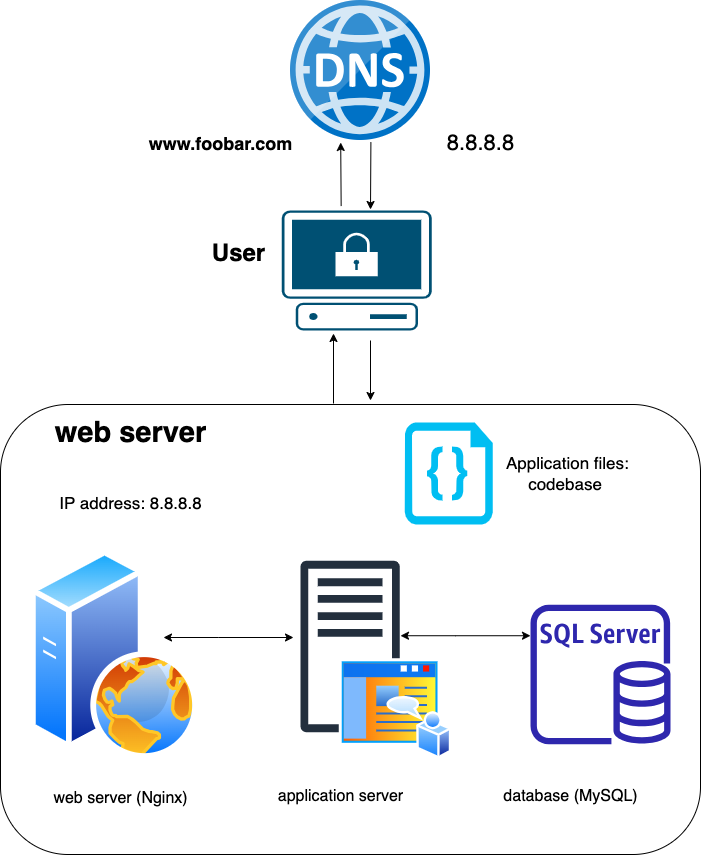

The diagram above was exported from draw.io. Its source (the exported page's mxGraphModel, read from the mxfile embedded in the PNG):
<mxGraphModel dx="987" dy="718" grid="1" gridSize="10" guides="1" tooltips="1" connect="1" arrows="1" fold="1" page="1" pageScale="1" pageWidth="850" pageHeight="1100" math="0" shadow="0">
  <root>
    <mxCell id="0" />
    <mxCell id="1" parent="0" />
    <mxCell id="7QX6i2yjMj1KqmxkLPNq-57" value="" style="rounded=1;whiteSpace=wrap;html=1;" parent="1" vertex="1">
      <mxGeometry x="60" y="414" width="700" height="450" as="geometry" />
    </mxCell>
    <mxCell id="7QX6i2yjMj1KqmxkLPNq-11" value="" style="endArrow=classic;html=1;rounded=0;entryX=0.452;entryY=1.041;entryDx=0;entryDy=0;entryPerimeter=0;exitX=0.396;exitY=-0.037;exitDx=0;exitDy=0;exitPerimeter=0;" parent="1" source="7QX6i2yjMj1KqmxkLPNq-65" edge="1">
      <mxGeometry width="50" height="50" relative="1" as="geometry">
        <mxPoint x="400" y="210" as="sourcePoint" />
        <mxPoint x="400.20000000000005" y="151.99999999999994" as="targetPoint" />
      </mxGeometry>
    </mxCell>
    <mxCell id="7QX6i2yjMj1KqmxkLPNq-12" value="" style="endArrow=classic;html=1;rounded=0;exitX=0.604;exitY=1.029;exitDx=0;exitDy=0;exitPerimeter=0;" parent="1" edge="1">
      <mxGeometry width="50" height="50" relative="1" as="geometry">
        <mxPoint x="430.4" y="151.61" as="sourcePoint" />
        <mxPoint x="430" y="219" as="targetPoint" />
      </mxGeometry>
    </mxCell>
    <mxCell id="7QX6i2yjMj1KqmxkLPNq-13" value="&lt;b&gt;www.foobar.com&lt;/b&gt;" style="text;html=1;align=center;verticalAlign=middle;resizable=0;points=[];autosize=1;strokeColor=none;fillColor=none;fontSize=18;" parent="1" vertex="1">
      <mxGeometry x="195" y="133" width="170" height="40" as="geometry" />
    </mxCell>
    <mxCell id="7QX6i2yjMj1KqmxkLPNq-14" value="8.8.8.8" style="text;html=1;align=center;verticalAlign=middle;resizable=0;points=[];autosize=1;strokeColor=none;fillColor=none;fontSize=22;" parent="1" vertex="1">
      <mxGeometry x="495" y="133" width="90" height="40" as="geometry" />
    </mxCell>
    <mxCell id="7QX6i2yjMj1KqmxkLPNq-21" value="about" style="text;html=1;align=center;verticalAlign=middle;resizable=0;points=[];autosize=1;strokeColor=none;fillColor=none;fontColor=#ffffff;fontSize=8;" parent="1" vertex="1">
      <mxGeometry x="435" y="682" width="40" height="20" as="geometry" />
    </mxCell>
    <mxCell id="7QX6i2yjMj1KqmxkLPNq-22" value="contac" style="text;html=1;align=center;verticalAlign=middle;resizable=0;points=[];autosize=1;strokeColor=none;fillColor=none;fontColor=#ffffff;fontSize=8;" parent="1" vertex="1">
      <mxGeometry x="460" y="682" width="50" height="20" as="geometry" />
    </mxCell>
    <mxCell id="7QX6i2yjMj1KqmxkLPNq-27" value="login" style="text;html=1;align=center;verticalAlign=middle;resizable=0;points=[];autosize=1;strokeColor=none;fillColor=none;fontColor=#ffffff;fontSize=8;" parent="1" vertex="1">
      <mxGeometry x="495" y="682" width="40" height="20" as="geometry" />
    </mxCell>
    <mxCell id="7QX6i2yjMj1KqmxkLPNq-42" value="application server" style="text;html=1;align=center;verticalAlign=middle;resizable=0;points=[];autosize=1;strokeColor=none;fillColor=none;fontSize=16;" parent="1" vertex="1">
      <mxGeometry x="325" y="791" width="150" height="30" as="geometry" />
    </mxCell>
    <mxCell id="7QX6i2yjMj1KqmxkLPNq-43" value="web server (Nginx)" style="text;html=1;align=center;verticalAlign=middle;resizable=0;points=[];autosize=1;strokeColor=none;fillColor=none;fontSize=16;" parent="1" vertex="1">
      <mxGeometry x="100" y="793" width="160" height="30" as="geometry" />
    </mxCell>
    <mxCell id="7QX6i2yjMj1KqmxkLPNq-44" value="database (MySQL)" style="text;html=1;align=center;verticalAlign=middle;resizable=0;points=[];autosize=1;strokeColor=none;fillColor=none;fontSize=16;" parent="1" vertex="1">
      <mxGeometry x="550" y="791" width="160" height="30" as="geometry" />
    </mxCell>
    <mxCell id="7QX6i2yjMj1KqmxkLPNq-46" value="" style="endArrow=classic;html=1;rounded=0;" parent="1" edge="1">
      <mxGeometry width="50" height="50" relative="1" as="geometry">
        <mxPoint x="393" y="413" as="sourcePoint" />
        <mxPoint x="393" y="343" as="targetPoint" />
      </mxGeometry>
    </mxCell>
    <mxCell id="7QX6i2yjMj1KqmxkLPNq-47" value="" style="endArrow=classic;html=1;rounded=0;" parent="1" edge="1">
      <mxGeometry width="50" height="50" relative="1" as="geometry">
        <mxPoint x="430" y="350" as="sourcePoint" />
        <mxPoint x="430" y="410" as="targetPoint" />
      </mxGeometry>
    </mxCell>
    <mxCell id="7QX6i2yjMj1KqmxkLPNq-49" value="&lt;b&gt;&lt;font style=&quot;font-size: 29px;&quot;&gt;web server&lt;/font&gt;&lt;/b&gt;" style="text;html=1;align=center;verticalAlign=middle;resizable=0;points=[];autosize=1;strokeColor=none;fillColor=none;" parent="1" vertex="1">
      <mxGeometry x="100" y="418" width="180" height="50" as="geometry" />
    </mxCell>
    <mxCell id="7QX6i2yjMj1KqmxkLPNq-50" value="IP address: 8.8.8.8" style="text;html=1;align=center;verticalAlign=middle;resizable=0;points=[];autosize=1;strokeColor=none;fillColor=none;fontSize=17;" parent="1" vertex="1">
      <mxGeometry x="105" y="498" width="170" height="30" as="geometry" />
    </mxCell>
    <mxCell id="7QX6i2yjMj1KqmxkLPNq-52" value="" style="endArrow=classic;startArrow=classic;html=1;rounded=0;exitX=1.059;exitY=0.45;exitDx=0;exitDy=0;exitPerimeter=0;" parent="1" edge="1">
      <mxGeometry width="50" height="50" relative="1" as="geometry">
        <mxPoint x="223.00000000000003" y="647" as="sourcePoint" />
        <mxPoint x="353" y="647" as="targetPoint" />
        <Array as="points">
          <mxPoint x="278.28" y="647" />
        </Array>
      </mxGeometry>
    </mxCell>
    <mxCell id="7QX6i2yjMj1KqmxkLPNq-53" value="" style="endArrow=classic;startArrow=classic;html=1;rounded=0;exitX=1.059;exitY=0.45;exitDx=0;exitDy=0;exitPerimeter=0;" parent="1" edge="1">
      <mxGeometry width="50" height="50" relative="1" as="geometry">
        <mxPoint x="460" y="645.23" as="sourcePoint" />
        <mxPoint x="590" y="645.23" as="targetPoint" />
        <Array as="points">
          <mxPoint x="515.28" y="645.23" />
        </Array>
      </mxGeometry>
    </mxCell>
    <mxCell id="7QX6i2yjMj1KqmxkLPNq-58" value="&amp;nbsp;Application files: codebase" style="text;html=1;strokeColor=none;fillColor=none;align=center;verticalAlign=middle;whiteSpace=wrap;rounded=0;fontSize=17;" parent="1" vertex="1">
      <mxGeometry x="560" y="468" width="130" height="30" as="geometry" />
    </mxCell>
    <mxCell id="7QX6i2yjMj1KqmxkLPNq-59" value="" style="sketch=0;outlineConnect=0;fontColor=#232F3E;gradientColor=none;fillColor=#2E27AD;strokeColor=none;dashed=0;verticalLabelPosition=bottom;verticalAlign=top;align=center;html=1;fontSize=12;fontStyle=0;pointerEvents=1;shape=mxgraph.aws4.rds_sql_server_instance;" parent="1" vertex="1">
      <mxGeometry x="590" y="614" width="140" height="140" as="geometry" />
    </mxCell>
    <mxCell id="7QX6i2yjMj1KqmxkLPNq-60" value="" style="image;aspect=fixed;perimeter=ellipsePerimeter;html=1;align=center;shadow=0;dashed=0;spacingTop=3;image=img/lib/active_directory/web_server.svg;" parent="1" vertex="1">
      <mxGeometry x="90" y="559" width="168" height="210" as="geometry" />
    </mxCell>
    <mxCell id="7QX6i2yjMj1KqmxkLPNq-61" value="" style="sketch=0;outlineConnect=0;fontColor=#232F3E;gradientColor=none;fillColor=#232F3D;strokeColor=none;dashed=0;verticalLabelPosition=bottom;verticalAlign=top;align=center;html=1;fontSize=12;fontStyle=0;aspect=fixed;pointerEvents=1;shape=mxgraph.aws4.traditional_server;" parent="1" vertex="1">
      <mxGeometry x="360" y="570" width="99.23" height="172" as="geometry" />
    </mxCell>
    <mxCell id="7QX6i2yjMj1KqmxkLPNq-62" value="" style="verticalLabelPosition=bottom;html=1;verticalAlign=top;align=center;strokeColor=none;fillColor=#00BEF2;shape=mxgraph.azure.code_file;pointerEvents=1;" parent="1" vertex="1">
      <mxGeometry x="464.23" y="432" width="88" height="102" as="geometry" />
    </mxCell>
    <mxCell id="7QX6i2yjMj1KqmxkLPNq-63" value="" style="image;sketch=0;aspect=fixed;html=1;points=[];align=center;fontSize=12;image=img/lib/mscae/DNS.svg;" parent="1" vertex="1">
      <mxGeometry x="350" y="10" width="140" height="140" as="geometry" />
    </mxCell>
    <mxCell id="7QX6i2yjMj1KqmxkLPNq-64" value="" style="image;aspect=fixed;perimeter=ellipsePerimeter;html=1;align=center;shadow=0;dashed=0;spacingTop=3;image=img/lib/active_directory/home_page.svg;" parent="1" vertex="1">
      <mxGeometry x="398.75" y="667.75" width="112.5" height="101.25" as="geometry" />
    </mxCell>
    <mxCell id="7QX6i2yjMj1KqmxkLPNq-65" value="" style="points=[[0.02,0.015,0],[0.5,0,0],[0.98,0.015,0],[1,0.38,0],[0.895,0.98,0],[0.5,1,0],[0.105,0.98,0],[0,0.38,0]];verticalLabelPosition=bottom;sketch=0;html=1;verticalAlign=top;aspect=fixed;align=center;pointerEvents=1;shape=mxgraph.cisco19.secure_endpoint_pc;fillColor=#005073;strokeColor=none;" parent="1" vertex="1">
      <mxGeometry x="341.25" y="220" width="150" height="120" as="geometry" />
    </mxCell>
    <mxCell id="7QX6i2yjMj1KqmxkLPNq-66" value="&lt;font style=&quot;font-size: 24px;&quot;&gt;&lt;b&gt;User&lt;/b&gt;&lt;/font&gt;" style="text;html=1;align=center;verticalAlign=middle;resizable=0;points=[];autosize=1;strokeColor=none;fillColor=none;" parent="1" vertex="1">
      <mxGeometry x="258" y="243" width="80" height="40" as="geometry" />
    </mxCell>
  </root>
</mxGraphModel>